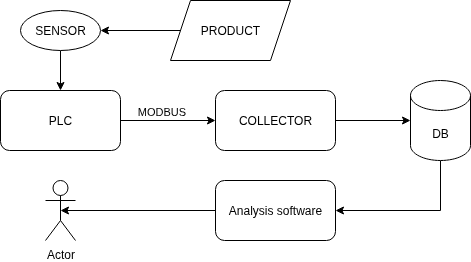

The diagram above was exported from draw.io. Its source (the exported page's mxGraphModel, read from the mxfile embedded in the PNG):
<mxGraphModel dx="1992" dy="1203" grid="1" gridSize="10" guides="1" tooltips="1" connect="1" arrows="1" fold="1" page="1" pageScale="1" pageWidth="850" pageHeight="1100" math="0" shadow="0">
  <root>
    <mxCell id="0" />
    <mxCell id="1" parent="0" />
    <mxCell id="2" style="edgeStyle=orthogonalEdgeStyle;rounded=0;orthogonalLoop=1;jettySize=auto;html=1;exitX=1;exitY=0.5;exitDx=0;exitDy=0;entryX=0;entryY=0.5;entryDx=0;entryDy=0;" edge="1" source="4" target="5" parent="1">
      <mxGeometry relative="1" as="geometry" />
    </mxCell>
    <mxCell id="3" value="MODBUS" style="edgeLabel;html=1;align=center;verticalAlign=middle;resizable=0;points=[];" vertex="1" connectable="0" parent="2">
      <mxGeometry x="-0.3714" y="-1" relative="1" as="geometry">
        <mxPoint x="10" y="-11" as="offset" />
      </mxGeometry>
    </mxCell>
    <mxCell id="4" value="PLC" style="rounded=1;whiteSpace=wrap;html=1;" vertex="1" parent="1">
      <mxGeometry x="90" y="400" width="120" height="60" as="geometry" />
    </mxCell>
    <mxCell id="5" value="COLLECTOR" style="rounded=1;whiteSpace=wrap;html=1;" vertex="1" parent="1">
      <mxGeometry x="305" y="400" width="120" height="60" as="geometry" />
    </mxCell>
    <mxCell id="6" style="edgeStyle=orthogonalEdgeStyle;rounded=0;orthogonalLoop=1;jettySize=auto;html=1;exitX=0.5;exitY=1;exitDx=0;exitDy=0;entryX=0.5;entryY=0;entryDx=0;entryDy=0;" edge="1" source="7" target="4" parent="1">
      <mxGeometry relative="1" as="geometry" />
    </mxCell>
    <mxCell id="7" value="SENSOR" style="ellipse;whiteSpace=wrap;html=1;" vertex="1" parent="1">
      <mxGeometry x="110" y="320" width="80" height="40" as="geometry" />
    </mxCell>
    <mxCell id="8" style="edgeStyle=orthogonalEdgeStyle;rounded=0;orthogonalLoop=1;jettySize=auto;html=1;exitX=0.5;exitY=1;exitDx=0;exitDy=0;exitPerimeter=0;entryX=1;entryY=0.5;entryDx=0;entryDy=0;" edge="1" source="9" target="12" parent="1">
      <mxGeometry relative="1" as="geometry" />
    </mxCell>
    <mxCell id="9" value="DB" style="shape=cylinder3;whiteSpace=wrap;html=1;boundedLbl=1;backgroundOutline=1;size=15;" vertex="1" parent="1">
      <mxGeometry x="500" y="390" width="60" height="80" as="geometry" />
    </mxCell>
    <mxCell id="10" style="edgeStyle=orthogonalEdgeStyle;rounded=0;orthogonalLoop=1;jettySize=auto;html=1;exitX=1;exitY=0.5;exitDx=0;exitDy=0;entryX=0;entryY=0.5;entryDx=0;entryDy=0;entryPerimeter=0;" edge="1" source="5" target="9" parent="1">
      <mxGeometry relative="1" as="geometry" />
    </mxCell>
    <mxCell id="11" value="Actor" style="shape=umlActor;verticalLabelPosition=bottom;verticalAlign=top;html=1;outlineConnect=0;" vertex="1" parent="1">
      <mxGeometry x="135" y="490" width="30" height="60" as="geometry" />
    </mxCell>
    <mxCell id="12" value="Analysis software" style="rounded=1;whiteSpace=wrap;html=1;" vertex="1" parent="1">
      <mxGeometry x="305" y="490" width="120" height="60" as="geometry" />
    </mxCell>
    <mxCell id="13" style="edgeStyle=orthogonalEdgeStyle;rounded=0;orthogonalLoop=1;jettySize=auto;html=1;exitX=0;exitY=0.5;exitDx=0;exitDy=0;entryX=0.5;entryY=0.5;entryDx=0;entryDy=0;entryPerimeter=0;" edge="1" source="12" target="11" parent="1">
      <mxGeometry relative="1" as="geometry" />
    </mxCell>
    <mxCell id="14" style="edgeStyle=orthogonalEdgeStyle;rounded=0;orthogonalLoop=1;jettySize=auto;html=1;exitX=0;exitY=0.5;exitDx=0;exitDy=0;entryX=1;entryY=0.5;entryDx=0;entryDy=0;" edge="1" source="15" target="7" parent="1">
      <mxGeometry relative="1" as="geometry" />
    </mxCell>
    <mxCell id="15" value="PRODUCT" style="shape=parallelogram;perimeter=parallelogramPerimeter;whiteSpace=wrap;html=1;fixedSize=1;" vertex="1" parent="1">
      <mxGeometry x="260" y="310" width="120" height="60" as="geometry" />
    </mxCell>
  </root>
</mxGraphModel>